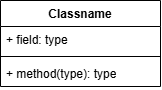

The diagram above was exported from draw.io. Its source (the exported page's mxGraphModel, read from the mxfile embedded in the PNG):
<mxGraphModel dx="743" dy="370" grid="1" gridSize="10" guides="1" tooltips="1" connect="1" arrows="1" fold="1" page="1" pageScale="1" pageWidth="850" pageHeight="1100" math="0" shadow="0">
  <root>
    <mxCell id="0" />
    <mxCell id="1" parent="0" />
    <mxCell id="wxqELUkyic9E3pps3w8m-1" parent="1" style="swimlane;fontStyle=1;align=center;verticalAlign=top;childLayout=stackLayout;horizontal=1;startSize=26;horizontalStack=0;resizeParent=1;resizeParentMax=0;resizeLast=0;collapsible=1;marginBottom=0;whiteSpace=wrap;html=1;" value="Classname" vertex="1">
      <mxGeometry height="86" width="160" x="300" y="150" as="geometry" />
    </mxCell>
    <mxCell id="wxqELUkyic9E3pps3w8m-2" parent="wxqELUkyic9E3pps3w8m-1" style="text;strokeColor=none;fillColor=none;align=left;verticalAlign=top;spacingLeft=4;spacingRight=4;overflow=hidden;rotatable=0;points=[[0,0.5],[1,0.5]];portConstraint=eastwest;whiteSpace=wrap;html=1;" value="+ field: type" vertex="1">
      <mxGeometry height="26" width="160" y="26" as="geometry" />
    </mxCell>
    <mxCell id="wxqELUkyic9E3pps3w8m-3" parent="wxqELUkyic9E3pps3w8m-1" style="line;strokeWidth=1;fillColor=none;align=left;verticalAlign=middle;spacingTop=-1;spacingLeft=3;spacingRight=3;rotatable=0;labelPosition=right;points=[];portConstraint=eastwest;strokeColor=inherit;labelPerimeter=1;" value="" vertex="1">
      <mxGeometry height="8" width="160" y="52" as="geometry" />
    </mxCell>
    <mxCell id="wxqELUkyic9E3pps3w8m-4" parent="wxqELUkyic9E3pps3w8m-1" style="text;strokeColor=none;fillColor=none;align=left;verticalAlign=top;spacingLeft=4;spacingRight=4;overflow=hidden;rotatable=0;points=[[0,0.5],[1,0.5]];portConstraint=eastwest;whiteSpace=wrap;html=1;" value="+ method(type): type" vertex="1">
      <mxGeometry height="26" width="160" y="60" as="geometry" />
    </mxCell>
  </root>
</mxGraphModel>